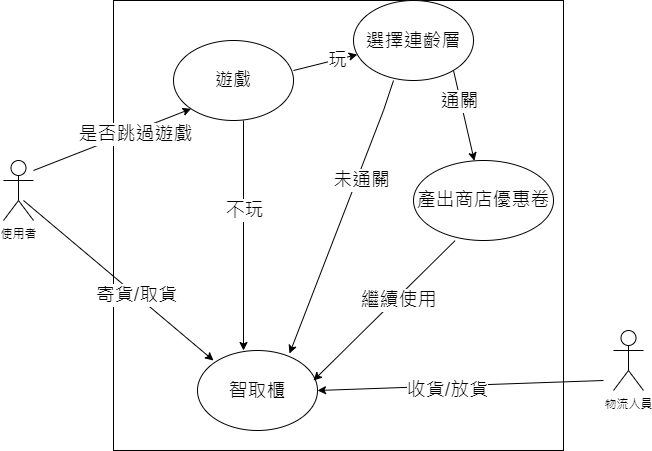

The diagram above was exported from draw.io. Its source (the exported page's mxGraphModel, read from the mxfile embedded in the PNG):
<mxGraphModel dx="1038" dy="539" grid="1" gridSize="10" guides="1" tooltips="1" connect="1" arrows="1" fold="1" page="1" pageScale="1" pageWidth="827" pageHeight="1169" math="0" shadow="0">
  <root>
    <mxCell id="0" />
    <mxCell id="1" parent="0" />
    <mxCell id="M0mJtdskjQZkGLCwch3i-1" value="使用者" style="shape=umlActor;verticalLabelPosition=bottom;verticalAlign=top;html=1;outlineConnect=0;" parent="1" vertex="1">
      <mxGeometry x="100" y="230" width="30" height="60" as="geometry" />
    </mxCell>
    <mxCell id="M0mJtdskjQZkGLCwch3i-11" value="物流人員&lt;br&gt;" style="shape=umlActor;verticalLabelPosition=bottom;verticalAlign=top;html=1;outlineConnect=0;" parent="1" vertex="1">
      <mxGeometry x="710" y="400" width="30" height="60" as="geometry" />
    </mxCell>
    <mxCell id="M0mJtdskjQZkGLCwch3i-18" value="" style="whiteSpace=wrap;html=1;aspect=fixed;" parent="1" vertex="1">
      <mxGeometry x="210" y="70" width="450" height="450" as="geometry" />
    </mxCell>
    <mxCell id="M0mJtdskjQZkGLCwch3i-19" value="&lt;span style=&quot;font-size: 18px;&quot;&gt;遊戲&lt;/span&gt;" style="ellipse;whiteSpace=wrap;html=1;" parent="1" vertex="1">
      <mxGeometry x="270" y="110" width="120" height="80" as="geometry" />
    </mxCell>
    <mxCell id="M0mJtdskjQZkGLCwch3i-21" value="&lt;font style=&quot;font-size: 19px;&quot;&gt;智取櫃&lt;/font&gt;" style="ellipse;whiteSpace=wrap;html=1;fontSize=20;" parent="1" vertex="1">
      <mxGeometry x="294" y="420" width="120" height="80" as="geometry" />
    </mxCell>
    <mxCell id="M0mJtdskjQZkGLCwch3i-33" value="&lt;span style=&quot;font-size: 19px;&quot;&gt;選擇連齡層&lt;/span&gt;" style="ellipse;whiteSpace=wrap;html=1;fontSize=20;" parent="1" vertex="1">
      <mxGeometry x="450" y="70" width="120" height="80" as="geometry" />
    </mxCell>
    <mxCell id="M0mJtdskjQZkGLCwch3i-45" value="產出商店優惠卷" style="ellipse;whiteSpace=wrap;html=1;fontSize=19;" parent="1" vertex="1">
      <mxGeometry x="510" y="230" width="140" height="80" as="geometry" />
    </mxCell>
    <mxCell id="M0mJtdskjQZkGLCwch3i-55" value="" style="endArrow=classic;html=1;rounded=0;fontSize=19;entryX=0;entryY=1;entryDx=0;entryDy=0;" parent="1" target="M0mJtdskjQZkGLCwch3i-19" edge="1">
      <mxGeometry width="50" height="50" relative="1" as="geometry">
        <mxPoint x="130" y="240" as="sourcePoint" />
        <mxPoint x="300" y="180" as="targetPoint" />
      </mxGeometry>
    </mxCell>
    <mxCell id="M0mJtdskjQZkGLCwch3i-56" value="是否跳過遊戲" style="edgeLabel;html=1;align=center;verticalAlign=middle;resizable=0;points=[];fontSize=19;" parent="M0mJtdskjQZkGLCwch3i-55" connectable="0" vertex="1">
      <mxGeometry x="0.2741" y="-3" relative="1" as="geometry">
        <mxPoint as="offset" />
      </mxGeometry>
    </mxCell>
    <mxCell id="M0mJtdskjQZkGLCwch3i-58" value="" style="endArrow=classic;html=1;rounded=0;fontSize=19;" parent="1" edge="1">
      <mxGeometry width="50" height="50" relative="1" as="geometry">
        <mxPoint x="340" y="190" as="sourcePoint" />
        <mxPoint x="340" y="420" as="targetPoint" />
      </mxGeometry>
    </mxCell>
    <mxCell id="M0mJtdskjQZkGLCwch3i-59" value="不玩" style="edgeLabel;html=1;align=center;verticalAlign=middle;resizable=0;points=[];fontSize=19;" parent="M0mJtdskjQZkGLCwch3i-58" connectable="0" vertex="1">
      <mxGeometry x="-0.2278" relative="1" as="geometry">
        <mxPoint as="offset" />
      </mxGeometry>
    </mxCell>
    <mxCell id="M0mJtdskjQZkGLCwch3i-60" value="" style="endArrow=classic;html=1;rounded=0;fontSize=19;entryX=1;entryY=0.5;entryDx=0;entryDy=0;" parent="1" target="M0mJtdskjQZkGLCwch3i-21" edge="1">
      <mxGeometry width="50" height="50" relative="1" as="geometry">
        <mxPoint x="700" y="450" as="sourcePoint" />
        <mxPoint x="450" y="450" as="targetPoint" />
      </mxGeometry>
    </mxCell>
    <mxCell id="M0mJtdskjQZkGLCwch3i-61" value="收貨/放貨" style="edgeLabel;html=1;align=center;verticalAlign=middle;resizable=0;points=[];fontSize=19;" parent="M0mJtdskjQZkGLCwch3i-60" connectable="0" vertex="1">
      <mxGeometry x="0.0992" y="4" relative="1" as="geometry">
        <mxPoint as="offset" />
      </mxGeometry>
    </mxCell>
    <mxCell id="M0mJtdskjQZkGLCwch3i-62" value="" style="endArrow=classic;html=1;rounded=0;fontSize=19;" parent="1" target="M0mJtdskjQZkGLCwch3i-33" edge="1">
      <mxGeometry width="50" height="50" relative="1" as="geometry">
        <mxPoint x="390" y="140" as="sourcePoint" />
        <mxPoint x="490" y="140" as="targetPoint" />
      </mxGeometry>
    </mxCell>
    <mxCell id="M0mJtdskjQZkGLCwch3i-63" value="玩" style="edgeLabel;html=1;align=center;verticalAlign=middle;resizable=0;points=[];fontSize=19;" parent="M0mJtdskjQZkGLCwch3i-62" connectable="0" vertex="1">
      <mxGeometry x="0.3681" relative="1" as="geometry">
        <mxPoint as="offset" />
      </mxGeometry>
    </mxCell>
    <mxCell id="M0mJtdskjQZkGLCwch3i-64" value="" style="endArrow=classic;html=1;rounded=0;fontSize=19;" parent="1" edge="1">
      <mxGeometry width="50" height="50" relative="1" as="geometry">
        <mxPoint x="120" y="270" as="sourcePoint" />
        <mxPoint x="310" y="430" as="targetPoint" />
      </mxGeometry>
    </mxCell>
    <mxCell id="M0mJtdskjQZkGLCwch3i-67" value="寄貨/取貨" style="edgeLabel;html=1;align=center;verticalAlign=middle;resizable=0;points=[];fontSize=19;" parent="M0mJtdskjQZkGLCwch3i-64" connectable="0" vertex="1">
      <mxGeometry x="0.179" y="-1" relative="1" as="geometry">
        <mxPoint x="1" as="offset" />
      </mxGeometry>
    </mxCell>
    <mxCell id="M0mJtdskjQZkGLCwch3i-68" value="" style="endArrow=classic;html=1;rounded=0;fontSize=19;exitX=0.297;exitY=1.002;exitDx=0;exitDy=0;exitPerimeter=0;" parent="1" source="M0mJtdskjQZkGLCwch3i-45" edge="1">
      <mxGeometry width="50" height="50" relative="1" as="geometry">
        <mxPoint x="580" y="300" as="sourcePoint" />
        <mxPoint x="410" y="450" as="targetPoint" />
      </mxGeometry>
    </mxCell>
    <mxCell id="M0mJtdskjQZkGLCwch3i-70" value="繼續使用" style="edgeLabel;html=1;align=center;verticalAlign=middle;resizable=0;points=[];fontSize=19;" parent="M0mJtdskjQZkGLCwch3i-68" connectable="0" vertex="1">
      <mxGeometry x="-0.1784" y="2" relative="1" as="geometry">
        <mxPoint as="offset" />
      </mxGeometry>
    </mxCell>
    <mxCell id="M0mJtdskjQZkGLCwch3i-71" value="" style="endArrow=classic;html=1;rounded=0;fontSize=19;entryX=0.767;entryY=0.038;entryDx=0;entryDy=0;entryPerimeter=0;" parent="1" target="M0mJtdskjQZkGLCwch3i-21" edge="1">
      <mxGeometry width="50" height="50" relative="1" as="geometry">
        <mxPoint x="490" y="150" as="sourcePoint" />
        <mxPoint x="380" y="430" as="targetPoint" />
        <Array as="points">
          <mxPoint x="480" y="180" />
        </Array>
      </mxGeometry>
    </mxCell>
    <mxCell id="M0mJtdskjQZkGLCwch3i-72" value="未通關" style="edgeLabel;html=1;align=center;verticalAlign=middle;resizable=0;points=[];fontSize=19;" parent="M0mJtdskjQZkGLCwch3i-71" connectable="0" vertex="1">
      <mxGeometry x="-0.2826" y="4" relative="1" as="geometry">
        <mxPoint as="offset" />
      </mxGeometry>
    </mxCell>
    <mxCell id="M0mJtdskjQZkGLCwch3i-73" value="" style="endArrow=classic;html=1;rounded=0;fontSize=19;" parent="1" target="M0mJtdskjQZkGLCwch3i-45" edge="1">
      <mxGeometry width="50" height="50" relative="1" as="geometry">
        <mxPoint x="550" y="140" as="sourcePoint" />
        <mxPoint x="550" y="230" as="targetPoint" />
      </mxGeometry>
    </mxCell>
    <mxCell id="M0mJtdskjQZkGLCwch3i-74" value="通關" style="edgeLabel;html=1;align=center;verticalAlign=middle;resizable=0;points=[];fontSize=19;" parent="M0mJtdskjQZkGLCwch3i-73" connectable="0" vertex="1">
      <mxGeometry x="-0.3255" y="-1" relative="1" as="geometry">
        <mxPoint as="offset" />
      </mxGeometry>
    </mxCell>
  </root>
</mxGraphModel>